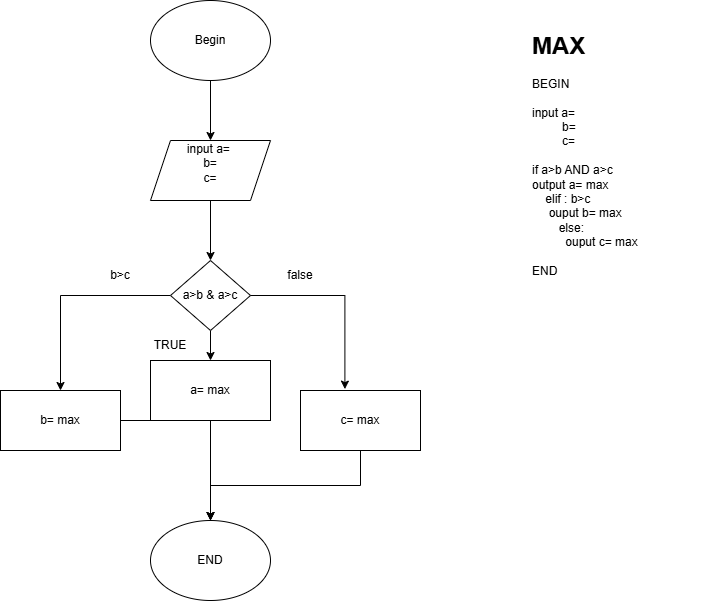

The diagram above was exported from draw.io. Its source (the exported page's mxGraphModel, read from the mxfile embedded in the PNG):
<mxGraphModel dx="1281" dy="608" grid="1" gridSize="10" guides="1" tooltips="1" connect="1" arrows="1" fold="1" page="1" pageScale="1" pageWidth="827" pageHeight="1169" math="0" shadow="0">
  <root>
    <mxCell id="0" />
    <mxCell id="1" parent="0" />
    <mxCell id="MTL5Lu5wS2_lo1rsRAY1-2" style="edgeStyle=orthogonalEdgeStyle;rounded=0;orthogonalLoop=1;jettySize=auto;html=1;exitX=0.5;exitY=1;exitDx=0;exitDy=0;entryX=0.5;entryY=0;entryDx=0;entryDy=0;" parent="1" source="MTL5Lu5wS2_lo1rsRAY1-3" target="MTL5Lu5wS2_lo1rsRAY1-6" edge="1">
      <mxGeometry relative="1" as="geometry" />
    </mxCell>
    <mxCell id="MTL5Lu5wS2_lo1rsRAY1-3" value="" style="ellipse;whiteSpace=wrap;html=1;" parent="1" vertex="1">
      <mxGeometry x="150" y="80" width="120" height="80" as="geometry" />
    </mxCell>
    <mxCell id="MTL5Lu5wS2_lo1rsRAY1-4" value="Begin" style="text;html=1;align=center;verticalAlign=middle;whiteSpace=wrap;rounded=0;" parent="1" vertex="1">
      <mxGeometry x="180" y="105" width="60" height="30" as="geometry" />
    </mxCell>
    <mxCell id="MTL5Lu5wS2_lo1rsRAY1-17" style="edgeStyle=orthogonalEdgeStyle;rounded=0;orthogonalLoop=1;jettySize=auto;html=1;exitX=0.5;exitY=1;exitDx=0;exitDy=0;entryX=0.5;entryY=0;entryDx=0;entryDy=0;" parent="1" source="MTL5Lu5wS2_lo1rsRAY1-6" target="MTL5Lu5wS2_lo1rsRAY1-16" edge="1">
      <mxGeometry relative="1" as="geometry" />
    </mxCell>
    <mxCell id="MTL5Lu5wS2_lo1rsRAY1-6" value="" style="shape=parallelogram;perimeter=parallelogramPerimeter;whiteSpace=wrap;html=1;fixedSize=1;" parent="1" vertex="1">
      <mxGeometry x="150" y="220" width="120" height="60" as="geometry" />
    </mxCell>
    <mxCell id="MTL5Lu5wS2_lo1rsRAY1-7" value="input a=&amp;nbsp;&lt;div&gt;&amp;nbsp;b=&amp;nbsp;&lt;/div&gt;&lt;div&gt;c=&lt;/div&gt;&lt;div&gt;&lt;br&gt;&lt;/div&gt;" style="text;html=1;align=center;verticalAlign=middle;whiteSpace=wrap;rounded=0;" parent="1" vertex="1">
      <mxGeometry x="165" y="235" width="90" height="30" as="geometry" />
    </mxCell>
    <mxCell id="MTL5Lu5wS2_lo1rsRAY1-22" style="edgeStyle=orthogonalEdgeStyle;rounded=0;orthogonalLoop=1;jettySize=auto;html=1;entryX=0.5;entryY=0;entryDx=0;entryDy=0;" parent="1" source="MTL5Lu5wS2_lo1rsRAY1-16" target="MTL5Lu5wS2_lo1rsRAY1-19" edge="1">
      <mxGeometry relative="1" as="geometry" />
    </mxCell>
    <mxCell id="MTL5Lu5wS2_lo1rsRAY1-24" style="edgeStyle=orthogonalEdgeStyle;rounded=0;orthogonalLoop=1;jettySize=auto;html=1;exitX=0;exitY=0.5;exitDx=0;exitDy=0;entryX=0.5;entryY=0;entryDx=0;entryDy=0;" parent="1" source="MTL5Lu5wS2_lo1rsRAY1-16" target="MTL5Lu5wS2_lo1rsRAY1-21" edge="1">
      <mxGeometry relative="1" as="geometry" />
    </mxCell>
    <mxCell id="MTL5Lu5wS2_lo1rsRAY1-16" value="a&amp;gt;b &amp;amp; a&amp;gt;c" style="rhombus;whiteSpace=wrap;html=1;" parent="1" vertex="1">
      <mxGeometry x="170" y="340" width="80" height="70" as="geometry" />
    </mxCell>
    <mxCell id="MTL5Lu5wS2_lo1rsRAY1-18" value="&lt;h1 style=&quot;margin-top: 0px;&quot;&gt;MAX&lt;/h1&gt;&lt;div&gt;BEGIN&lt;/div&gt;&lt;div&gt;&lt;br&gt;&lt;/div&gt;&lt;div&gt;input a=&lt;/div&gt;&lt;div&gt;&amp;nbsp; &amp;nbsp; &amp;nbsp; &amp;nbsp; &amp;nbsp;b=&lt;/div&gt;&lt;div&gt;&amp;nbsp; &amp;nbsp; &amp;nbsp; &amp;nbsp; &amp;nbsp;c=&lt;/div&gt;&lt;div&gt;&lt;br&gt;&lt;/div&gt;&lt;div&gt;if a&amp;gt;b AND a&amp;gt;c&lt;/div&gt;&lt;div&gt;output a= max&lt;/div&gt;&lt;div&gt;&amp;nbsp; &amp;nbsp; elif : b&amp;gt;c&amp;nbsp;&lt;/div&gt;&lt;div&gt;&amp;nbsp; &amp;nbsp; &amp;nbsp;ouput b= max&lt;/div&gt;&lt;div&gt;&amp;nbsp; &amp;nbsp; &amp;nbsp; &amp;nbsp; else:&lt;/div&gt;&lt;div&gt;&amp;nbsp; &amp;nbsp; &amp;nbsp; &amp;nbsp; &amp;nbsp; ouput c= max&lt;/div&gt;&lt;div&gt;&lt;br&gt;&lt;/div&gt;&lt;div&gt;END&lt;/div&gt;&lt;div&gt;&lt;br&gt;&lt;/div&gt;" style="text;html=1;whiteSpace=wrap;overflow=hidden;rounded=0;" parent="1" vertex="1">
      <mxGeometry x="530" y="105" width="180" height="290" as="geometry" />
    </mxCell>
    <mxCell id="MTL5Lu5wS2_lo1rsRAY1-31" style="edgeStyle=orthogonalEdgeStyle;rounded=0;orthogonalLoop=1;jettySize=auto;html=1;exitX=0.5;exitY=1;exitDx=0;exitDy=0;entryX=0.5;entryY=0;entryDx=0;entryDy=0;" parent="1" source="MTL5Lu5wS2_lo1rsRAY1-19" target="MTL5Lu5wS2_lo1rsRAY1-29" edge="1">
      <mxGeometry relative="1" as="geometry" />
    </mxCell>
    <mxCell id="MTL5Lu5wS2_lo1rsRAY1-19" value="a= max" style="rounded=0;whiteSpace=wrap;html=1;" parent="1" vertex="1">
      <mxGeometry x="150" y="440" width="120" height="60" as="geometry" />
    </mxCell>
    <mxCell id="MTL5Lu5wS2_lo1rsRAY1-32" style="edgeStyle=orthogonalEdgeStyle;rounded=0;orthogonalLoop=1;jettySize=auto;html=1;exitX=0.5;exitY=1;exitDx=0;exitDy=0;" parent="1" source="MTL5Lu5wS2_lo1rsRAY1-20" target="MTL5Lu5wS2_lo1rsRAY1-29" edge="1">
      <mxGeometry relative="1" as="geometry" />
    </mxCell>
    <mxCell id="MTL5Lu5wS2_lo1rsRAY1-20" value="c= max" style="rounded=0;whiteSpace=wrap;html=1;" parent="1" vertex="1">
      <mxGeometry x="300" y="470" width="120" height="60" as="geometry" />
    </mxCell>
    <mxCell id="MTL5Lu5wS2_lo1rsRAY1-33" style="edgeStyle=orthogonalEdgeStyle;rounded=0;orthogonalLoop=1;jettySize=auto;html=1;entryX=0.5;entryY=0;entryDx=0;entryDy=0;" parent="1" source="MTL5Lu5wS2_lo1rsRAY1-21" target="MTL5Lu5wS2_lo1rsRAY1-29" edge="1">
      <mxGeometry relative="1" as="geometry" />
    </mxCell>
    <mxCell id="MTL5Lu5wS2_lo1rsRAY1-21" value="b= max" style="rounded=0;whiteSpace=wrap;html=1;" parent="1" vertex="1">
      <mxGeometry y="470" width="120" height="60" as="geometry" />
    </mxCell>
    <mxCell id="MTL5Lu5wS2_lo1rsRAY1-23" style="edgeStyle=orthogonalEdgeStyle;rounded=0;orthogonalLoop=1;jettySize=auto;html=1;entryX=0.37;entryY=-0.023;entryDx=0;entryDy=0;entryPerimeter=0;" parent="1" source="MTL5Lu5wS2_lo1rsRAY1-16" target="MTL5Lu5wS2_lo1rsRAY1-20" edge="1">
      <mxGeometry relative="1" as="geometry" />
    </mxCell>
    <mxCell id="MTL5Lu5wS2_lo1rsRAY1-25" value="b&amp;gt;c" style="text;html=1;align=center;verticalAlign=middle;whiteSpace=wrap;rounded=0;" parent="1" vertex="1">
      <mxGeometry x="90" y="340" width="60" height="30" as="geometry" />
    </mxCell>
    <mxCell id="MTL5Lu5wS2_lo1rsRAY1-26" value="TRUE" style="text;html=1;align=center;verticalAlign=middle;whiteSpace=wrap;rounded=0;" parent="1" vertex="1">
      <mxGeometry x="140" y="410" width="60" height="30" as="geometry" />
    </mxCell>
    <mxCell id="MTL5Lu5wS2_lo1rsRAY1-28" value="false" style="text;html=1;align=center;verticalAlign=middle;whiteSpace=wrap;rounded=0;" parent="1" vertex="1">
      <mxGeometry x="270" y="340" width="60" height="30" as="geometry" />
    </mxCell>
    <mxCell id="MTL5Lu5wS2_lo1rsRAY1-29" value="END" style="ellipse;whiteSpace=wrap;html=1;" parent="1" vertex="1">
      <mxGeometry x="150" y="600" width="120" height="80" as="geometry" />
    </mxCell>
  </root>
</mxGraphModel>